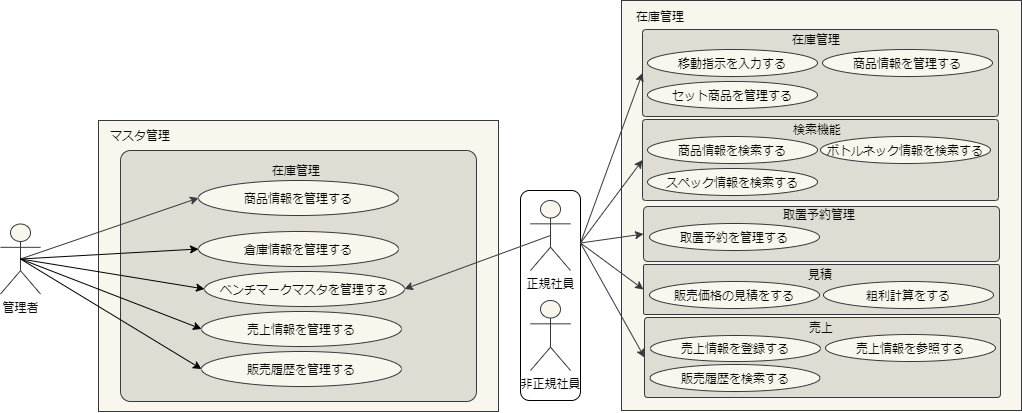

The diagram above was exported from draw.io. Its source (the exported page's mxGraphModel, read from the mxfile embedded in the PNG):
<mxGraphModel dx="1358" dy="945" grid="1" gridSize="10" guides="1" tooltips="1" connect="1" arrows="1" fold="1" page="1" pageScale="1" pageWidth="827" pageHeight="1169" math="0" shadow="0">
  <root>
    <mxCell id="0" />
    <mxCell id="mOK6NjzvD6mZe8noQFNt-67" value="Untitled Layer" style="" parent="0" />
    <mxCell id="mOK6NjzvD6mZe8noQFNt-68" value="" style="rounded=0;whiteSpace=wrap;html=1;strokeColor=#36393d;fillColor=#f9f7ed;fontColor=#080808;" parent="mOK6NjzvD6mZe8noQFNt-67" vertex="1">
      <mxGeometry x="901" y="150" width="400" height="410" as="geometry" />
    </mxCell>
    <mxCell id="mOK6NjzvD6mZe8noQFNt-69" value="" style="rounded=1;whiteSpace=wrap;html=1;arcSize=4;strokeColor=#36393d;fillColor=#DEDCD3;fontColor=#080808;" parent="mOK6NjzvD6mZe8noQFNt-67" vertex="1">
      <mxGeometry x="922" y="179" width="356" height="87" as="geometry" />
    </mxCell>
    <mxCell id="mOK6NjzvD6mZe8noQFNt-71" value="" style="rounded=1;whiteSpace=wrap;html=1;arcSize=4;strokeColor=#36393d;fillColor=#DEDCD3;fontColor=#080808;" parent="mOK6NjzvD6mZe8noQFNt-67" vertex="1">
      <mxGeometry x="922" y="269" width="356" height="81" as="geometry" />
    </mxCell>
    <mxCell id="mOK6NjzvD6mZe8noQFNt-72" value="検索機能" style="text;html=1;strokeColor=none;fillColor=none;align=center;verticalAlign=middle;whiteSpace=wrap;rounded=0;fontColor=#080808;" parent="mOK6NjzvD6mZe8noQFNt-67" vertex="1">
      <mxGeometry x="917" y="269" width="360" height="20" as="geometry" />
    </mxCell>
    <mxCell id="mOK6NjzvD6mZe8noQFNt-73" value="" style="rounded=1;whiteSpace=wrap;html=1;arcSize=8;strokeColor=#36393d;fillColor=#DEDCD3;fontColor=#080808;" parent="mOK6NjzvD6mZe8noQFNt-67" vertex="1">
      <mxGeometry x="923" y="356" width="356" height="55" as="geometry" />
    </mxCell>
    <mxCell id="mOK6NjzvD6mZe8noQFNt-75" value="" style="rounded=1;whiteSpace=wrap;html=1;arcSize=4;strokeColor=#36393d;fillColor=#DEDCD3;fontColor=#080808;" parent="mOK6NjzvD6mZe8noQFNt-67" vertex="1">
      <mxGeometry x="923" y="414" width="356" height="50" as="geometry" />
    </mxCell>
    <mxCell id="mOK6NjzvD6mZe8noQFNt-77" value="" style="rounded=1;whiteSpace=wrap;html=1;arcSize=4;strokeColor=#36393d;fillColor=#DEDCD3;fontColor=#080808;" parent="mOK6NjzvD6mZe8noQFNt-67" vertex="1">
      <mxGeometry x="924" y="467" width="356" height="80" as="geometry" />
    </mxCell>
    <mxCell id="1" style="" parent="0" />
    <mxCell id="VGDOHHYCb-uCLaKSD1Ca-94" value="" style="rounded=1;whiteSpace=wrap;html=1;" parent="1" vertex="1">
      <mxGeometry x="800" y="340" width="60" height="210" as="geometry" />
    </mxCell>
    <mxCell id="2" value="" style="rounded=0;whiteSpace=wrap;html=1;strokeColor=#36393d;fillColor=#f9f7ed;fontColor=#080808;" parent="1" vertex="1">
      <mxGeometry x="378" y="270" width="400" height="291" as="geometry" />
    </mxCell>
    <mxCell id="6" value="管理者" style="shape=umlActor;verticalLabelPosition=bottom;verticalAlign=top;html=1;outlineConnect=0;strokeColor=#36393d;fillColor=#f9f7ed;fontColor=#080808;" parent="1" vertex="1">
      <mxGeometry x="280" y="373.5" width="40" height="70" as="geometry" />
    </mxCell>
    <mxCell id="7" value="移動指示を入力する" style="ellipse;whiteSpace=wrap;html=1;strokeColor=#36393d;fillColor=#f9f7ed;fontColor=#080808;" parent="1" vertex="1">
      <mxGeometry x="927" y="199" width="170" height="27" as="geometry" />
    </mxCell>
    <mxCell id="9" value="" style="rounded=1;whiteSpace=wrap;html=1;arcSize=4;strokeColor=#36393d;fillColor=#DEDCD3;fontColor=#080808;" parent="1" vertex="1">
      <mxGeometry x="400" y="300" width="356" height="251" as="geometry" />
    </mxCell>
    <mxCell id="10" value="在庫管理" style="text;html=1;strokeColor=none;fillColor=none;align=center;verticalAlign=middle;whiteSpace=wrap;rounded=0;fontColor=#080808;" parent="1" vertex="1">
      <mxGeometry x="900" y="156" width="80" height="20" as="geometry" />
    </mxCell>
    <mxCell id="11" value="マスタ管理" style="text;html=1;strokeColor=none;fillColor=none;align=center;verticalAlign=middle;whiteSpace=wrap;rounded=0;fontColor=#080808;" parent="1" vertex="1">
      <mxGeometry x="380" y="270" width="80" height="30" as="geometry" />
    </mxCell>
    <mxCell id="12" value="在庫管理" style="text;html=1;strokeColor=none;fillColor=none;align=center;verticalAlign=middle;whiteSpace=wrap;rounded=0;fontColor=#080808;" parent="1" vertex="1">
      <mxGeometry x="916" y="179" width="360" height="20" as="geometry" />
    </mxCell>
    <mxCell id="14" value="商品情報を管理する" style="ellipse;whiteSpace=wrap;html=1;strokeColor=#36393d;fillColor=#f9f7ed;fontColor=#080808;" parent="1" vertex="1">
      <mxGeometry x="478" y="330" width="200" height="35" as="geometry" />
    </mxCell>
    <mxCell id="21" value="" style="endArrow=classic;html=1;rounded=0;exitX=0.5;exitY=0.5;exitDx=0;exitDy=0;exitPerimeter=0;entryX=0;entryY=0.5;entryDx=0;entryDy=0;strokeColor=#36393d;fillColor=#f9f7ed;fontColor=#080808;" parent="1" source="6" target="14" edge="1">
      <mxGeometry width="50" height="50" relative="1" as="geometry">
        <mxPoint x="210" y="541" as="sourcePoint" />
        <mxPoint x="260" y="491" as="targetPoint" />
      </mxGeometry>
    </mxCell>
    <mxCell id="28" value="" style="endArrow=classic;html=1;rounded=0;strokeColor=#36393d;fillColor=#f9f7ed;fontColor=#080808;entryX=1;entryY=0.5;entryDx=0;entryDy=0;exitX=0.5;exitY=0.5;exitDx=0;exitDy=0;exitPerimeter=0;" parent="1" source="VGDOHHYCb-uCLaKSD1Ca-96" target="32" edge="1">
      <mxGeometry width="50" height="50" relative="1" as="geometry">
        <mxPoint x="800" y="434.5" as="sourcePoint" />
        <mxPoint x="380" y="437" as="targetPoint" />
      </mxGeometry>
    </mxCell>
    <mxCell id="30" value="在庫管理" style="text;html=1;strokeColor=none;fillColor=none;align=center;verticalAlign=middle;whiteSpace=wrap;rounded=0;fontColor=#080808;" parent="1" vertex="1">
      <mxGeometry x="402" y="310" width="348" height="20" as="geometry" />
    </mxCell>
    <mxCell id="31" value="倉庫情報を管理する" style="ellipse;whiteSpace=wrap;html=1;strokeColor=#36393d;fillColor=#f9f7ed;fontColor=#080808;" parent="1" vertex="1">
      <mxGeometry x="478" y="381" width="200" height="35" as="geometry" />
    </mxCell>
    <mxCell id="32" value="ベンチマークマスタを管理する" style="ellipse;whiteSpace=wrap;html=1;strokeColor=#36393d;fillColor=#f9f7ed;fontColor=#080808;" parent="1" vertex="1">
      <mxGeometry x="484" y="421" width="200" height="35" as="geometry" />
    </mxCell>
    <mxCell id="33" value="売上情報を管理する" style="ellipse;whiteSpace=wrap;html=1;strokeColor=#36393d;fillColor=#f9f7ed;fontColor=#080808;" parent="1" vertex="1">
      <mxGeometry x="481" y="461" width="200" height="35" as="geometry" />
    </mxCell>
    <mxCell id="34" value="販売履歴を管理する" style="ellipse;whiteSpace=wrap;html=1;strokeColor=#36393d;fillColor=#f9f7ed;fontColor=#080808;" parent="1" vertex="1">
      <mxGeometry x="481" y="501" width="200" height="35" as="geometry" />
    </mxCell>
    <mxCell id="36" value="商品情報を管理する" style="ellipse;whiteSpace=wrap;html=1;strokeColor=#36393d;fillColor=#f9f7ed;fontColor=#080808;" parent="1" vertex="1">
      <mxGeometry x="1102" y="199" width="170" height="27" as="geometry" />
    </mxCell>
    <mxCell id="37" value="セット商品を管理する" style="ellipse;whiteSpace=wrap;html=1;strokeColor=#36393d;fillColor=#f9f7ed;fontColor=#080808;" parent="1" vertex="1">
      <mxGeometry x="927" y="231" width="170" height="27" as="geometry" />
    </mxCell>
    <mxCell id="40" value="商品情報を検索する" style="ellipse;whiteSpace=wrap;html=1;strokeColor=#36393d;fillColor=#f9f7ed;fontColor=#080808;" parent="1" vertex="1">
      <mxGeometry x="927" y="286" width="170" height="27" as="geometry" />
    </mxCell>
    <mxCell id="42" value="ボトルネック情報を検索する" style="ellipse;whiteSpace=wrap;html=1;strokeColor=#36393d;fillColor=#f9f7ed;fontColor=#080808;" parent="1" vertex="1">
      <mxGeometry x="1100" y="286" width="170" height="27" as="geometry" />
    </mxCell>
    <mxCell id="43" value="スペック情報を検索する" style="ellipse;whiteSpace=wrap;html=1;strokeColor=#36393d;fillColor=#f9f7ed;fontColor=#080808;" parent="1" vertex="1">
      <mxGeometry x="927" y="318" width="170" height="27" as="geometry" />
    </mxCell>
    <mxCell id="45" value="取置予約管理" style="text;html=1;strokeColor=none;fillColor=none;align=center;verticalAlign=middle;whiteSpace=wrap;rounded=0;fontColor=#080808;" parent="1" vertex="1">
      <mxGeometry x="919" y="354" width="360" height="20" as="geometry" />
    </mxCell>
    <mxCell id="46" value="取置予約を管理する" style="ellipse;whiteSpace=wrap;html=1;strokeColor=#36393d;fillColor=#f9f7ed;fontColor=#080808;" parent="1" vertex="1">
      <mxGeometry x="929" y="373" width="170" height="27" as="geometry" />
    </mxCell>
    <mxCell id="49" value="粗利計算をする" style="ellipse;whiteSpace=wrap;html=1;strokeColor=#36393d;fillColor=#f9f7ed;fontColor=#080808;" parent="1" vertex="1">
      <mxGeometry x="1103" y="431" width="170" height="27" as="geometry" />
    </mxCell>
    <mxCell id="52" value="見積" style="text;html=1;strokeColor=none;fillColor=none;align=center;verticalAlign=middle;whiteSpace=wrap;rounded=0;fontColor=#080808;" parent="1" vertex="1">
      <mxGeometry x="920" y="414" width="360" height="20" as="geometry" />
    </mxCell>
    <mxCell id="53" value="販売価格の見積をする" style="ellipse;whiteSpace=wrap;html=1;strokeColor=#36393d;fillColor=#f9f7ed;fontColor=#080808;" parent="1" vertex="1">
      <mxGeometry x="929" y="431" width="170" height="27" as="geometry" />
    </mxCell>
    <mxCell id="58" value="売上情報を参照する" style="ellipse;whiteSpace=wrap;html=1;strokeColor=#36393d;fillColor=#f9f7ed;fontColor=#080808;" parent="1" vertex="1">
      <mxGeometry x="1105" y="484" width="170" height="27" as="geometry" />
    </mxCell>
    <mxCell id="59" value="売上" style="text;html=1;strokeColor=none;fillColor=none;align=center;verticalAlign=middle;whiteSpace=wrap;rounded=0;fontColor=#080808;" parent="1" vertex="1">
      <mxGeometry x="921" y="467" width="360" height="20" as="geometry" />
    </mxCell>
    <mxCell id="60" value="売上情報を登録する" style="ellipse;whiteSpace=wrap;html=1;strokeColor=#36393d;fillColor=#f9f7ed;fontColor=#080808;" parent="1" vertex="1">
      <mxGeometry x="930" y="485" width="170" height="26" as="geometry" />
    </mxCell>
    <mxCell id="63" value="販売履歴を検索する" style="ellipse;whiteSpace=wrap;html=1;strokeColor=#36393d;fillColor=#f9f7ed;fontColor=#080808;" parent="1" vertex="1">
      <mxGeometry x="929.5" y="514" width="170" height="27" as="geometry" />
    </mxCell>
    <mxCell id="64" value="" style="endArrow=classic;html=1;rounded=0;exitX=0.5;exitY=0.5;exitDx=0;exitDy=0;exitPerimeter=0;entryX=0;entryY=0.5;entryDx=0;entryDy=0;" parent="1" source="6" target="31" edge="1">
      <mxGeometry width="50" height="50" relative="1" as="geometry">
        <mxPoint x="320" y="501" as="sourcePoint" />
        <mxPoint x="370" y="451" as="targetPoint" />
      </mxGeometry>
    </mxCell>
    <mxCell id="65" value="" style="endArrow=classic;html=1;rounded=0;exitX=0.5;exitY=0.5;exitDx=0;exitDy=0;exitPerimeter=0;entryX=0;entryY=0.5;entryDx=0;entryDy=0;" parent="1" source="6" target="32" edge="1">
      <mxGeometry width="50" height="50" relative="1" as="geometry">
        <mxPoint x="310" y="418.5" as="sourcePoint" />
        <mxPoint x="488.00000000000034" y="408.5" as="targetPoint" />
      </mxGeometry>
    </mxCell>
    <mxCell id="66" value="" style="endArrow=classic;html=1;rounded=0;exitX=0.5;exitY=0.5;exitDx=0;exitDy=0;exitPerimeter=0;entryX=0;entryY=0.5;entryDx=0;entryDy=0;" parent="1" source="6" target="33" edge="1">
      <mxGeometry width="50" height="50" relative="1" as="geometry">
        <mxPoint x="320" y="428.5" as="sourcePoint" />
        <mxPoint x="498.00000000000034" y="418.5" as="targetPoint" />
      </mxGeometry>
    </mxCell>
    <mxCell id="67" value="" style="endArrow=classic;html=1;rounded=0;exitX=0.5;exitY=0.5;exitDx=0;exitDy=0;exitPerimeter=0;entryX=0;entryY=0.5;entryDx=0;entryDy=0;" parent="1" source="6" target="34" edge="1">
      <mxGeometry width="50" height="50" relative="1" as="geometry">
        <mxPoint x="330" y="438.5" as="sourcePoint" />
        <mxPoint x="508.00000000000034" y="428.5" as="targetPoint" />
      </mxGeometry>
    </mxCell>
    <mxCell id="VGDOHHYCb-uCLaKSD1Ca-91" value="" style="endArrow=classic;html=1;rounded=0;exitX=1;exitY=0.25;exitDx=0;exitDy=0;strokeColor=#36393d;fillColor=#f9f7ed;fontColor=#080808;entryX=0;entryY=0.5;entryDx=0;entryDy=0;" parent="1" source="VGDOHHYCb-uCLaKSD1Ca-94" target="mOK6NjzvD6mZe8noQFNt-69" edge="1">
      <mxGeometry width="50" height="50" relative="1" as="geometry">
        <mxPoint x="950" y="281.25" as="sourcePoint" />
        <mxPoint x="1070" y="77" as="targetPoint" />
      </mxGeometry>
    </mxCell>
    <mxCell id="VGDOHHYCb-uCLaKSD1Ca-96" value="正規社員" style="shape=umlActor;verticalLabelPosition=bottom;verticalAlign=top;html=1;outlineConnect=0;strokeColor=#36393d;fillColor=#f9f7ed;fontColor=#080808;" parent="1" vertex="1">
      <mxGeometry x="810" y="350" width="40" height="70" as="geometry" />
    </mxCell>
    <mxCell id="nKxn7mJy5K4W1X4Z80WW-80" value="非正規社員" style="shape=umlActor;verticalLabelPosition=bottom;verticalAlign=top;html=1;outlineConnect=0;strokeColor=#36393d;fillColor=#f9f7ed;fontColor=#080808;" parent="1" vertex="1">
      <mxGeometry x="810" y="450" width="40" height="70" as="geometry" />
    </mxCell>
    <mxCell id="nKxn7mJy5K4W1X4Z80WW-82" value="" style="endArrow=classic;html=1;rounded=0;exitX=1;exitY=0.25;exitDx=0;exitDy=0;entryX=0;entryY=0.5;entryDx=0;entryDy=0;strokeColor=#36393d;fillColor=#f9f7ed;fontColor=#080808;startArrow=none;" parent="1" source="VGDOHHYCb-uCLaKSD1Ca-94" target="mOK6NjzvD6mZe8noQFNt-71" edge="1">
      <mxGeometry width="50" height="50" relative="1" as="geometry">
        <mxPoint x="960" y="294.5" as="sourcePoint" />
        <mxPoint x="1070" y="276" as="targetPoint" />
      </mxGeometry>
    </mxCell>
    <mxCell id="nKxn7mJy5K4W1X4Z80WW-83" value="" style="endArrow=classic;html=1;rounded=0;exitX=1;exitY=0.25;exitDx=0;exitDy=0;entryX=0;entryY=0.5;entryDx=0;entryDy=0;strokeColor=#36393d;fillColor=#f9f7ed;fontColor=#080808;startArrow=none;" parent="1" source="VGDOHHYCb-uCLaKSD1Ca-94" target="mOK6NjzvD6mZe8noQFNt-73" edge="1">
      <mxGeometry width="50" height="50" relative="1" as="geometry">
        <mxPoint x="960" y="294.5" as="sourcePoint" />
        <mxPoint x="1070" y="380.5" as="targetPoint" />
      </mxGeometry>
    </mxCell>
    <mxCell id="nKxn7mJy5K4W1X4Z80WW-85" value="" style="endArrow=classic;html=1;rounded=0;exitX=1;exitY=0.25;exitDx=0;exitDy=0;entryX=0;entryY=0.5;entryDx=0;entryDy=0;strokeColor=#36393d;fillColor=#f9f7ed;fontColor=#080808;startArrow=none;" parent="1" source="VGDOHHYCb-uCLaKSD1Ca-94" target="mOK6NjzvD6mZe8noQFNt-75" edge="1">
      <mxGeometry width="50" height="50" relative="1" as="geometry">
        <mxPoint x="960" y="294.5" as="sourcePoint" />
        <mxPoint x="1070" y="510" as="targetPoint" />
      </mxGeometry>
    </mxCell>
    <mxCell id="nKxn7mJy5K4W1X4Z80WW-88" value="" style="endArrow=classic;html=1;rounded=0;entryX=0;entryY=0.5;entryDx=0;entryDy=0;strokeColor=#36393d;fillColor=#f9f7ed;fontColor=#080808;startArrow=none;exitX=1;exitY=0.25;exitDx=0;exitDy=0;" parent="1" source="VGDOHHYCb-uCLaKSD1Ca-94" target="mOK6NjzvD6mZe8noQFNt-77" edge="1">
      <mxGeometry width="50" height="50" relative="1" as="geometry">
        <mxPoint x="950" y="290" as="sourcePoint" />
        <mxPoint x="1070" y="720.5" as="targetPoint" />
      </mxGeometry>
    </mxCell>
  </root>
</mxGraphModel>